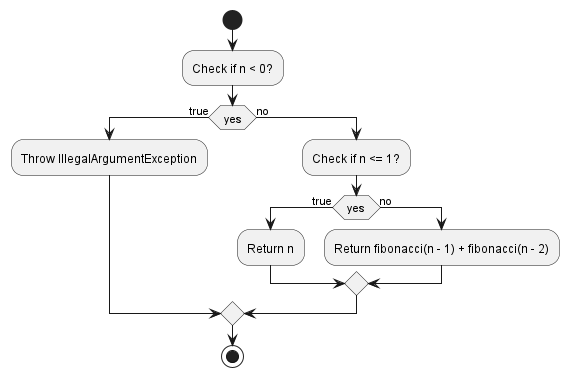

The diagram above was rendered by PlantUML. Its source (embedded in the PNG):
@startuml
'https://plantuml.com/activity-diagram-beta

start
:Check if n < 0?;
if (yes) then (true)
  :Throw IllegalArgumentException;
else (no)
  :Check if n <= 1?;
  if (yes) then (true)
    :Return n;
  else (no)
    :Return fibonacci(n - 1) + fibonacci(n - 2);
  endif
endif
stop
@enduml